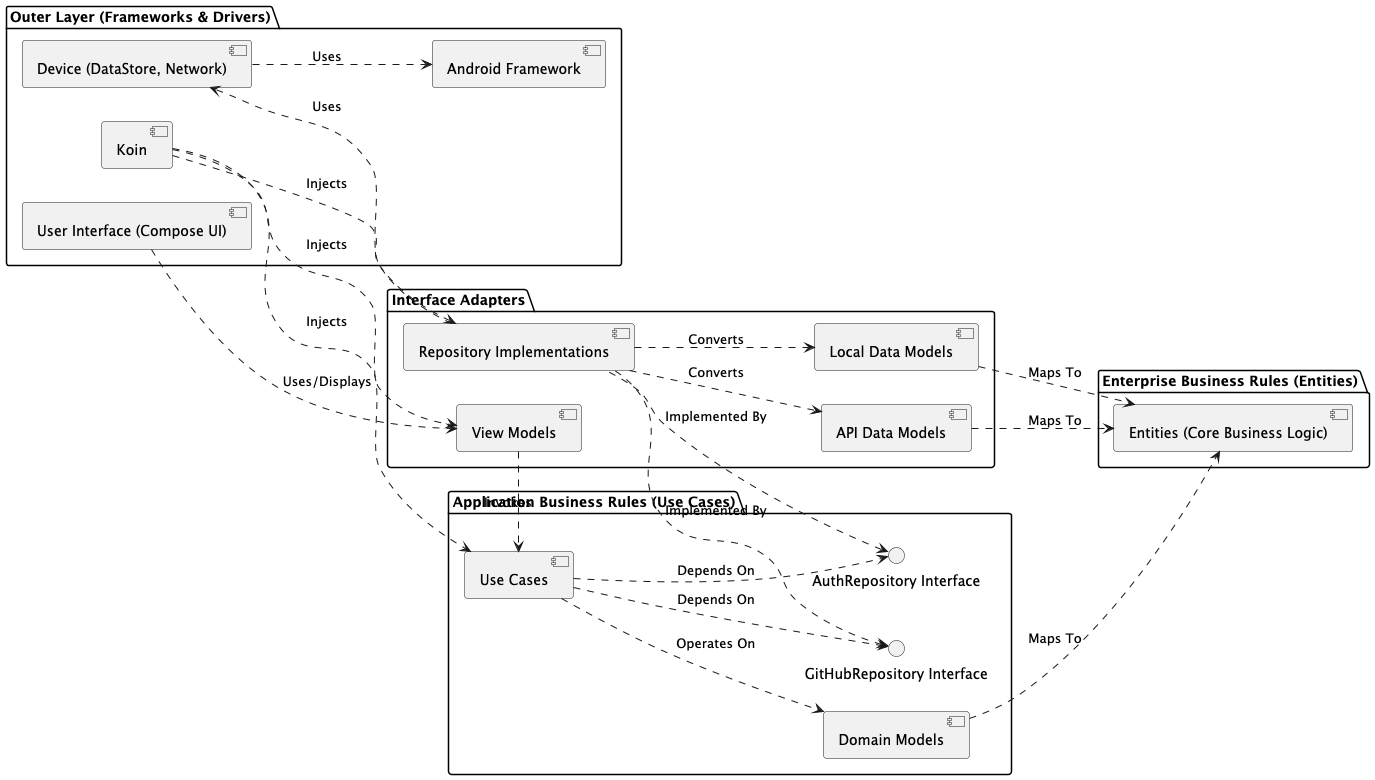

The diagram above was rendered by PlantUML. Its source (embedded in the PNG):
@startuml
left to right direction

package "Outer Layer (Frameworks & Drivers)" {
    [User Interface (Compose UI)] as UI
    [Android Framework] as AndroidFramework
    [Device (DataStore, Network)] as Device
    [Koin] as KoinFramework
}

package "Interface Adapters" {
    [View Models] as ViewModels
    [API Data Models] as ApiDataModels
    [Local Data Models] as LocalDataModels
    [Repository Implementations] as RepoImpl
}

package "Application Business Rules (Use Cases)" {
    [Use Cases] as UseCases
    [Domain Models] as DomainModels
    interface "GitHubRepository Interface" as GitHubRepoInterface
    interface "AuthRepository Interface" as AuthRepoInterface
}

package "Enterprise Business Rules (Entities)" {
    [Entities (Core Business Logic)] as Entities
}

UI ..> ViewModels : Uses/Displays
ViewModels ..> UseCases : Invokes

UseCases ..> DomainModels : Operates On
UseCases ..> GitHubRepoInterface : Depends On
UseCases ..> AuthRepoInterface : Depends On

GitHubRepoInterface <.. RepoImpl : Implemented By
AuthRepoInterface <.. RepoImpl : Implemented By

RepoImpl ..> ApiDataModels : Converts
RepoImpl ..> LocalDataModels : Converts
RepoImpl ..> Device : Uses

Device ..> AndroidFramework : Uses
KoinFramework ..> ViewModels : Injects
KoinFramework ..> UseCases : Injects
KoinFramework ..> RepoImpl : Injects

ApiDataModels ..> Entities : Maps To
LocalDataModels ..> Entities : Maps To
DomainModels ..> Entities : Maps To




@enduml